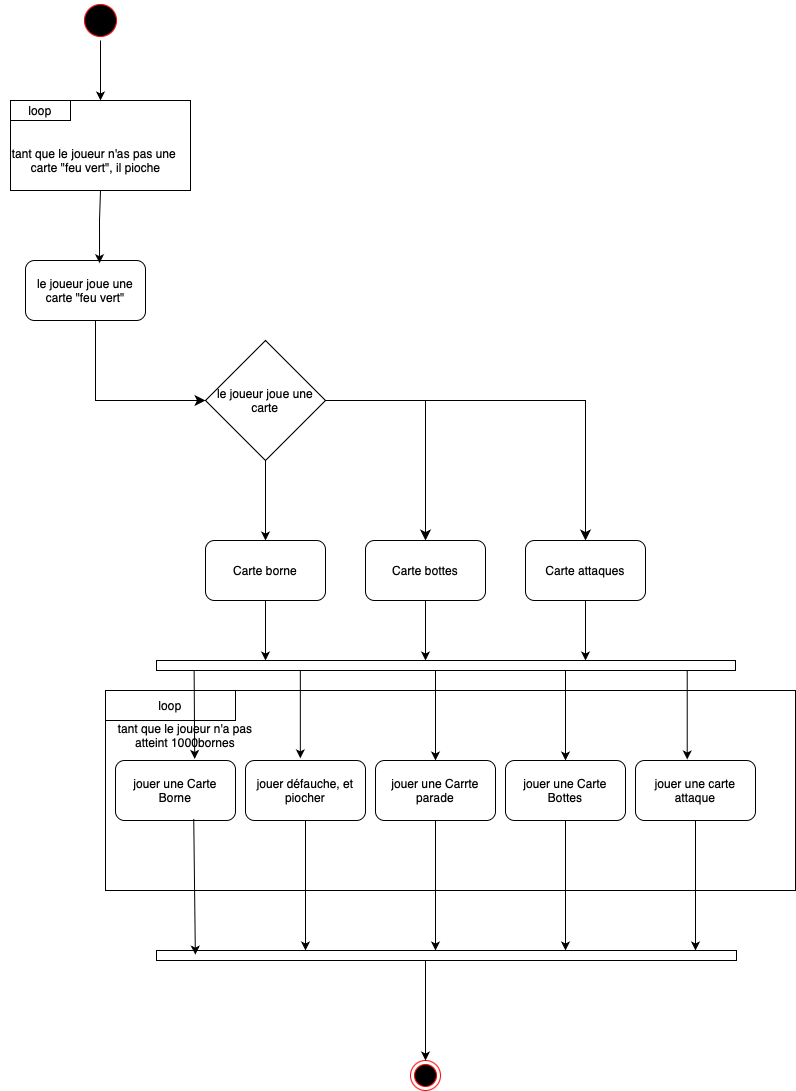

The diagram above was exported from draw.io. Its source (the exported page's mxGraphModel, read from the mxfile embedded in the PNG):
<mxGraphModel dx="1406" dy="873" grid="1" gridSize="10" guides="1" tooltips="1" connect="1" arrows="1" fold="1" page="1" pageScale="1" pageWidth="827" pageHeight="1169" math="0" shadow="0">
  <root>
    <mxCell id="0" />
    <mxCell id="1" parent="0" />
    <mxCell id="VDHM_BSqRB4-f9EcwnH2-50" value="" style="rounded=0;whiteSpace=wrap;html=1;" vertex="1" parent="1">
      <mxGeometry x="110" y="750" width="120" height="50" as="geometry" />
    </mxCell>
    <mxCell id="VDHM_BSqRB4-f9EcwnH2-49" value="" style="rounded=0;whiteSpace=wrap;html=1;" vertex="1" parent="1">
      <mxGeometry x="110" y="750" width="690" height="200" as="geometry" />
    </mxCell>
    <mxCell id="VDHM_BSqRB4-f9EcwnH2-9" value="" style="rounded=0;whiteSpace=wrap;html=1;" vertex="1" parent="1">
      <mxGeometry x="15" y="160" width="180" height="90" as="geometry" />
    </mxCell>
    <mxCell id="VDHM_BSqRB4-f9EcwnH2-2" style="edgeStyle=orthogonalEdgeStyle;rounded=0;orthogonalLoop=1;jettySize=auto;html=1;entryX=0.75;entryY=0.85;entryDx=0;entryDy=0;entryPerimeter=0;" edge="1" parent="1">
      <mxGeometry relative="1" as="geometry">
        <mxPoint x="80" y="79.99999999999994" as="sourcePoint" />
        <mxPoint x="80" y="79.99999999999994" as="targetPoint" />
      </mxGeometry>
    </mxCell>
    <mxCell id="VDHM_BSqRB4-f9EcwnH2-5" value="" style="ellipse;html=1;shape=startState;fillColor=#000000;strokeColor=#ff0000;" vertex="1" parent="1">
      <mxGeometry x="85" y="60" width="40" height="40" as="geometry" />
    </mxCell>
    <mxCell id="VDHM_BSqRB4-f9EcwnH2-7" value="" style="endArrow=classic;html=1;rounded=0;entryX=0.5;entryY=0;entryDx=0;entryDy=0;exitX=0.5;exitY=1;exitDx=0;exitDy=0;" edge="1" parent="1" source="VDHM_BSqRB4-f9EcwnH2-5" target="VDHM_BSqRB4-f9EcwnH2-9">
      <mxGeometry width="50" height="50" relative="1" as="geometry">
        <mxPoint x="79" y="100" as="sourcePoint" />
        <mxPoint x="79.45000000000003" y="159.99999999999991" as="targetPoint" />
      </mxGeometry>
    </mxCell>
    <mxCell id="VDHM_BSqRB4-f9EcwnH2-8" value="le joueur joue une carte &quot;feu vert&quot;" style="rounded=1;whiteSpace=wrap;html=1;" vertex="1" parent="1">
      <mxGeometry x="30" y="320" width="120" height="60" as="geometry" />
    </mxCell>
    <mxCell id="VDHM_BSqRB4-f9EcwnH2-11" value="loop" style="rounded=0;whiteSpace=wrap;html=1;" vertex="1" parent="1">
      <mxGeometry x="15" y="160" width="60" height="20" as="geometry" />
    </mxCell>
    <mxCell id="VDHM_BSqRB4-f9EcwnH2-12" value="tant que le joueur n'as pas une&amp;nbsp;&lt;div&gt;carte &quot;feu vert&quot;, il pioche&lt;/div&gt;" style="text;html=1;align=center;verticalAlign=middle;resizable=0;points=[];autosize=1;strokeColor=none;fillColor=none;" vertex="1" parent="1">
      <mxGeometry x="5" y="200" width="190" height="40" as="geometry" />
    </mxCell>
    <mxCell id="VDHM_BSqRB4-f9EcwnH2-15" value="" style="edgeStyle=segmentEdgeStyle;endArrow=classic;html=1;curved=0;rounded=0;endSize=8;startSize=8;exitX=0.5;exitY=1;exitDx=0;exitDy=0;" edge="1" parent="1" source="VDHM_BSqRB4-f9EcwnH2-8" target="VDHM_BSqRB4-f9EcwnH2-16">
      <mxGeometry width="50" height="50" relative="1" as="geometry">
        <mxPoint x="250" y="490" as="sourcePoint" />
        <mxPoint x="230" y="460" as="targetPoint" />
        <Array as="points">
          <mxPoint x="100" y="380" />
          <mxPoint x="100" y="460" />
        </Array>
      </mxGeometry>
    </mxCell>
    <mxCell id="VDHM_BSqRB4-f9EcwnH2-16" value="le joueur joue une&lt;div&gt;carte&lt;/div&gt;" style="rhombus;whiteSpace=wrap;html=1;" vertex="1" parent="1">
      <mxGeometry x="210" y="400" width="120" height="120" as="geometry" />
    </mxCell>
    <mxCell id="VDHM_BSqRB4-f9EcwnH2-17" value="" style="endArrow=classic;html=1;rounded=0;exitX=0.5;exitY=1;exitDx=0;exitDy=0;" edge="1" parent="1" source="VDHM_BSqRB4-f9EcwnH2-16">
      <mxGeometry width="50" height="50" relative="1" as="geometry">
        <mxPoint x="320" y="540" as="sourcePoint" />
        <mxPoint x="270" y="600" as="targetPoint" />
      </mxGeometry>
    </mxCell>
    <mxCell id="VDHM_BSqRB4-f9EcwnH2-19" value="Carte borne" style="rounded=1;whiteSpace=wrap;html=1;" vertex="1" parent="1">
      <mxGeometry x="210" y="600" width="120" height="60" as="geometry" />
    </mxCell>
    <mxCell id="VDHM_BSqRB4-f9EcwnH2-20" value="" style="edgeStyle=segmentEdgeStyle;endArrow=classic;html=1;curved=0;rounded=0;endSize=8;startSize=8;exitX=1;exitY=0.5;exitDx=0;exitDy=0;entryX=0.5;entryY=0;entryDx=0;entryDy=0;" edge="1" parent="1" source="VDHM_BSqRB4-f9EcwnH2-16" target="VDHM_BSqRB4-f9EcwnH2-21">
      <mxGeometry width="50" height="50" relative="1" as="geometry">
        <mxPoint x="320" y="540" as="sourcePoint" />
        <mxPoint x="450" y="600" as="targetPoint" />
        <Array as="points">
          <mxPoint x="430" y="460" />
        </Array>
      </mxGeometry>
    </mxCell>
    <mxCell id="VDHM_BSqRB4-f9EcwnH2-21" value="Carte bottes" style="rounded=1;whiteSpace=wrap;html=1;" vertex="1" parent="1">
      <mxGeometry x="370" y="600" width="120" height="60" as="geometry" />
    </mxCell>
    <mxCell id="VDHM_BSqRB4-f9EcwnH2-22" value="" style="edgeStyle=segmentEdgeStyle;endArrow=classic;html=1;curved=0;rounded=0;endSize=8;startSize=8;entryX=0.5;entryY=0;entryDx=0;entryDy=0;" edge="1" parent="1" target="VDHM_BSqRB4-f9EcwnH2-23">
      <mxGeometry width="50" height="50" relative="1" as="geometry">
        <mxPoint x="430" y="460" as="sourcePoint" />
        <mxPoint x="650" y="600" as="targetPoint" />
        <Array as="points">
          <mxPoint x="590" y="460" />
        </Array>
      </mxGeometry>
    </mxCell>
    <mxCell id="VDHM_BSqRB4-f9EcwnH2-23" value="Carte attaques" style="rounded=1;whiteSpace=wrap;html=1;" vertex="1" parent="1">
      <mxGeometry x="530" y="600" width="120" height="60" as="geometry" />
    </mxCell>
    <mxCell id="VDHM_BSqRB4-f9EcwnH2-27" value="" style="html=1;points=[[0,0,0,0,5],[0,1,0,0,-5],[1,0,0,0,5],[1,1,0,0,-5]];perimeter=orthogonalPerimeter;outlineConnect=0;targetShapes=umlLifeline;portConstraint=eastwest;newEdgeStyle={&quot;curved&quot;:0,&quot;rounded&quot;:0};direction=south;" vertex="1" parent="1">
      <mxGeometry x="161" y="720" width="579" height="10" as="geometry" />
    </mxCell>
    <mxCell id="VDHM_BSqRB4-f9EcwnH2-28" value="" style="endArrow=classic;html=1;rounded=0;exitX=0.5;exitY=1;exitDx=0;exitDy=0;" edge="1" parent="1" source="VDHM_BSqRB4-f9EcwnH2-23">
      <mxGeometry width="50" height="50" relative="1" as="geometry">
        <mxPoint x="540" y="780" as="sourcePoint" />
        <mxPoint x="590" y="720" as="targetPoint" />
      </mxGeometry>
    </mxCell>
    <mxCell id="VDHM_BSqRB4-f9EcwnH2-29" value="" style="endArrow=classic;html=1;rounded=0;exitX=0.5;exitY=1;exitDx=0;exitDy=0;" edge="1" parent="1" source="VDHM_BSqRB4-f9EcwnH2-21" target="VDHM_BSqRB4-f9EcwnH2-27">
      <mxGeometry width="50" height="50" relative="1" as="geometry">
        <mxPoint x="540" y="780" as="sourcePoint" />
        <mxPoint x="590" y="730" as="targetPoint" />
      </mxGeometry>
    </mxCell>
    <mxCell id="VDHM_BSqRB4-f9EcwnH2-30" value="" style="endArrow=classic;html=1;rounded=0;exitX=0.5;exitY=1;exitDx=0;exitDy=0;" edge="1" parent="1" source="VDHM_BSqRB4-f9EcwnH2-19" target="VDHM_BSqRB4-f9EcwnH2-27">
      <mxGeometry width="50" height="50" relative="1" as="geometry">
        <mxPoint x="540" y="780" as="sourcePoint" />
        <mxPoint x="590" y="730" as="targetPoint" />
      </mxGeometry>
    </mxCell>
    <mxCell id="VDHM_BSqRB4-f9EcwnH2-31" value="" style="endArrow=classic;html=1;rounded=0;entryX=0.5;entryY=0;entryDx=0;entryDy=0;" edge="1" parent="1" source="VDHM_BSqRB4-f9EcwnH2-27" target="VDHM_BSqRB4-f9EcwnH2-36">
      <mxGeometry width="50" height="50" relative="1" as="geometry">
        <mxPoint x="550" y="830" as="sourcePoint" />
        <mxPoint x="430" y="800" as="targetPoint" />
      </mxGeometry>
    </mxCell>
    <mxCell id="VDHM_BSqRB4-f9EcwnH2-32" value="" style="ellipse;html=1;shape=endState;fillColor=#000000;strokeColor=#ff0000;" vertex="1" parent="1">
      <mxGeometry x="415" y="1120" width="30" height="30" as="geometry" />
    </mxCell>
    <mxCell id="VDHM_BSqRB4-f9EcwnH2-33" value="" style="html=1;points=[[0,0,0,0,5],[0,1,0,0,-5],[1,0,0,0,5],[1,1,0,0,-5]];perimeter=orthogonalPerimeter;outlineConnect=0;targetShapes=umlLifeline;portConstraint=eastwest;newEdgeStyle={&quot;curved&quot;:0,&quot;rounded&quot;:0};direction=south;" vertex="1" parent="1">
      <mxGeometry x="161" y="1010" width="580" height="10" as="geometry" />
    </mxCell>
    <mxCell id="VDHM_BSqRB4-f9EcwnH2-34" value="" style="endArrow=classic;html=1;rounded=0;entryX=0.5;entryY=0;entryDx=0;entryDy=0;" edge="1" parent="1" source="VDHM_BSqRB4-f9EcwnH2-33" target="VDHM_BSqRB4-f9EcwnH2-32">
      <mxGeometry width="50" height="50" relative="1" as="geometry">
        <mxPoint x="550" y="870" as="sourcePoint" />
        <mxPoint x="600" y="820" as="targetPoint" />
      </mxGeometry>
    </mxCell>
    <mxCell id="VDHM_BSqRB4-f9EcwnH2-36" value="jouer une Carrte parade" style="rounded=1;whiteSpace=wrap;html=1;" vertex="1" parent="1">
      <mxGeometry x="380" y="820" width="120" height="60" as="geometry" />
    </mxCell>
    <mxCell id="VDHM_BSqRB4-f9EcwnH2-37" value="jouer défauche, et piocher" style="rounded=1;whiteSpace=wrap;html=1;" vertex="1" parent="1">
      <mxGeometry x="250" y="820" width="120" height="60" as="geometry" />
    </mxCell>
    <mxCell id="VDHM_BSqRB4-f9EcwnH2-38" value="jouer une Carte Bottes" style="rounded=1;whiteSpace=wrap;html=1;" vertex="1" parent="1">
      <mxGeometry x="510" y="820" width="120" height="60" as="geometry" />
    </mxCell>
    <mxCell id="VDHM_BSqRB4-f9EcwnH2-39" value="jouer une carte attaque" style="rounded=1;whiteSpace=wrap;html=1;" vertex="1" parent="1">
      <mxGeometry x="640" y="820" width="120" height="60" as="geometry" />
    </mxCell>
    <mxCell id="VDHM_BSqRB4-f9EcwnH2-42" value="" style="endArrow=classic;html=1;rounded=0;entryX=0.5;entryY=0;entryDx=0;entryDy=0;" edge="1" parent="1" source="VDHM_BSqRB4-f9EcwnH2-27" target="VDHM_BSqRB4-f9EcwnH2-38">
      <mxGeometry width="50" height="50" relative="1" as="geometry">
        <mxPoint x="590" y="730" as="sourcePoint" />
        <mxPoint x="610" y="710" as="targetPoint" />
      </mxGeometry>
    </mxCell>
    <mxCell id="VDHM_BSqRB4-f9EcwnH2-43" value="" style="endArrow=classic;html=1;rounded=0;entryX=0.431;entryY=-0.017;entryDx=0;entryDy=0;entryPerimeter=0;" edge="1" parent="1" source="VDHM_BSqRB4-f9EcwnH2-27" target="VDHM_BSqRB4-f9EcwnH2-39">
      <mxGeometry width="50" height="50" relative="1" as="geometry">
        <mxPoint x="560" y="760" as="sourcePoint" />
        <mxPoint x="610" y="710" as="targetPoint" />
      </mxGeometry>
    </mxCell>
    <mxCell id="VDHM_BSqRB4-f9EcwnH2-44" value="" style="endArrow=classic;html=1;rounded=0;entryX=0.457;entryY=-0.036;entryDx=0;entryDy=0;entryPerimeter=0;" edge="1" parent="1" source="VDHM_BSqRB4-f9EcwnH2-27" target="VDHM_BSqRB4-f9EcwnH2-37">
      <mxGeometry width="50" height="50" relative="1" as="geometry">
        <mxPoint x="210" y="760" as="sourcePoint" />
        <mxPoint x="260" y="710" as="targetPoint" />
      </mxGeometry>
    </mxCell>
    <mxCell id="VDHM_BSqRB4-f9EcwnH2-45" value="" style="endArrow=classic;html=1;rounded=0;exitX=0.5;exitY=1;exitDx=0;exitDy=0;" edge="1" parent="1" source="VDHM_BSqRB4-f9EcwnH2-37" target="VDHM_BSqRB4-f9EcwnH2-33">
      <mxGeometry width="50" height="50" relative="1" as="geometry">
        <mxPoint x="430" y="940" as="sourcePoint" />
        <mxPoint x="480" y="890" as="targetPoint" />
      </mxGeometry>
    </mxCell>
    <mxCell id="VDHM_BSqRB4-f9EcwnH2-46" value="" style="endArrow=classic;html=1;rounded=0;exitX=0.5;exitY=1;exitDx=0;exitDy=0;" edge="1" parent="1" source="VDHM_BSqRB4-f9EcwnH2-36" target="VDHM_BSqRB4-f9EcwnH2-33">
      <mxGeometry width="50" height="50" relative="1" as="geometry">
        <mxPoint x="430" y="940" as="sourcePoint" />
        <mxPoint x="480" y="890" as="targetPoint" />
      </mxGeometry>
    </mxCell>
    <mxCell id="VDHM_BSqRB4-f9EcwnH2-47" value="" style="endArrow=classic;html=1;rounded=0;exitX=0.5;exitY=1;exitDx=0;exitDy=0;" edge="1" parent="1" source="VDHM_BSqRB4-f9EcwnH2-38" target="VDHM_BSqRB4-f9EcwnH2-33">
      <mxGeometry width="50" height="50" relative="1" as="geometry">
        <mxPoint x="430" y="940" as="sourcePoint" />
        <mxPoint x="480" y="890" as="targetPoint" />
      </mxGeometry>
    </mxCell>
    <mxCell id="VDHM_BSqRB4-f9EcwnH2-48" value="" style="endArrow=classic;html=1;rounded=0;exitX=0.5;exitY=1;exitDx=0;exitDy=0;" edge="1" parent="1" source="VDHM_BSqRB4-f9EcwnH2-39" target="VDHM_BSqRB4-f9EcwnH2-33">
      <mxGeometry width="50" height="50" relative="1" as="geometry">
        <mxPoint x="540" y="940" as="sourcePoint" />
        <mxPoint x="480" y="890" as="targetPoint" />
      </mxGeometry>
    </mxCell>
    <mxCell id="VDHM_BSqRB4-f9EcwnH2-51" value="loop" style="rounded=0;whiteSpace=wrap;html=1;" vertex="1" parent="1">
      <mxGeometry x="110" y="750" width="130" height="30" as="geometry" />
    </mxCell>
    <mxCell id="VDHM_BSqRB4-f9EcwnH2-52" value="tant que le joueur n'a pas atteint 1000bornes" style="text;html=1;align=center;verticalAlign=middle;whiteSpace=wrap;rounded=0;" vertex="1" parent="1">
      <mxGeometry x="110" y="780" width="160" height="30" as="geometry" />
    </mxCell>
    <mxCell id="VDHM_BSqRB4-f9EcwnH2-53" value="" style="endArrow=classic;html=1;rounded=0;exitX=0.5;exitY=1;exitDx=0;exitDy=0;entryX=0.617;entryY=0.045;entryDx=0;entryDy=0;entryPerimeter=0;" edge="1" parent="1" source="VDHM_BSqRB4-f9EcwnH2-9" target="VDHM_BSqRB4-f9EcwnH2-8">
      <mxGeometry width="50" height="50" relative="1" as="geometry">
        <mxPoint x="440" y="650" as="sourcePoint" />
        <mxPoint x="490" y="600" as="targetPoint" />
        <Array as="points">
          <mxPoint x="104" y="280" />
        </Array>
      </mxGeometry>
    </mxCell>
    <mxCell id="VDHM_BSqRB4-f9EcwnH2-54" value="jouer une Carte Borne" style="rounded=1;whiteSpace=wrap;html=1;" vertex="1" parent="1">
      <mxGeometry x="120" y="820" width="120" height="60" as="geometry" />
    </mxCell>
    <mxCell id="VDHM_BSqRB4-f9EcwnH2-55" value="" style="endArrow=classic;html=1;rounded=0;" edge="1" parent="1" source="VDHM_BSqRB4-f9EcwnH2-27">
      <mxGeometry width="50" height="50" relative="1" as="geometry">
        <mxPoint x="440" y="780" as="sourcePoint" />
        <mxPoint x="490" y="730" as="targetPoint" />
      </mxGeometry>
    </mxCell>
    <mxCell id="VDHM_BSqRB4-f9EcwnH2-56" value="" style="endArrow=classic;html=1;rounded=0;exitX=1.043;exitY=0.935;exitDx=0;exitDy=0;exitPerimeter=0;entryX=0.66;entryY=-0.026;entryDx=0;entryDy=0;entryPerimeter=0;" edge="1" parent="1" source="VDHM_BSqRB4-f9EcwnH2-27" target="VDHM_BSqRB4-f9EcwnH2-54">
      <mxGeometry width="50" height="50" relative="1" as="geometry">
        <mxPoint x="310" y="850" as="sourcePoint" />
        <mxPoint x="360" y="800" as="targetPoint" />
      </mxGeometry>
    </mxCell>
    <mxCell id="VDHM_BSqRB4-f9EcwnH2-57" value="" style="endArrow=classic;html=1;rounded=0;exitX=0.652;exitY=0.974;exitDx=0;exitDy=0;exitPerimeter=0;entryX=0.414;entryY=0.933;entryDx=0;entryDy=0;entryPerimeter=0;" edge="1" parent="1" source="VDHM_BSqRB4-f9EcwnH2-54" target="VDHM_BSqRB4-f9EcwnH2-33">
      <mxGeometry width="50" height="50" relative="1" as="geometry">
        <mxPoint x="330" y="790" as="sourcePoint" />
        <mxPoint x="380" y="740" as="targetPoint" />
      </mxGeometry>
    </mxCell>
  </root>
</mxGraphModel>